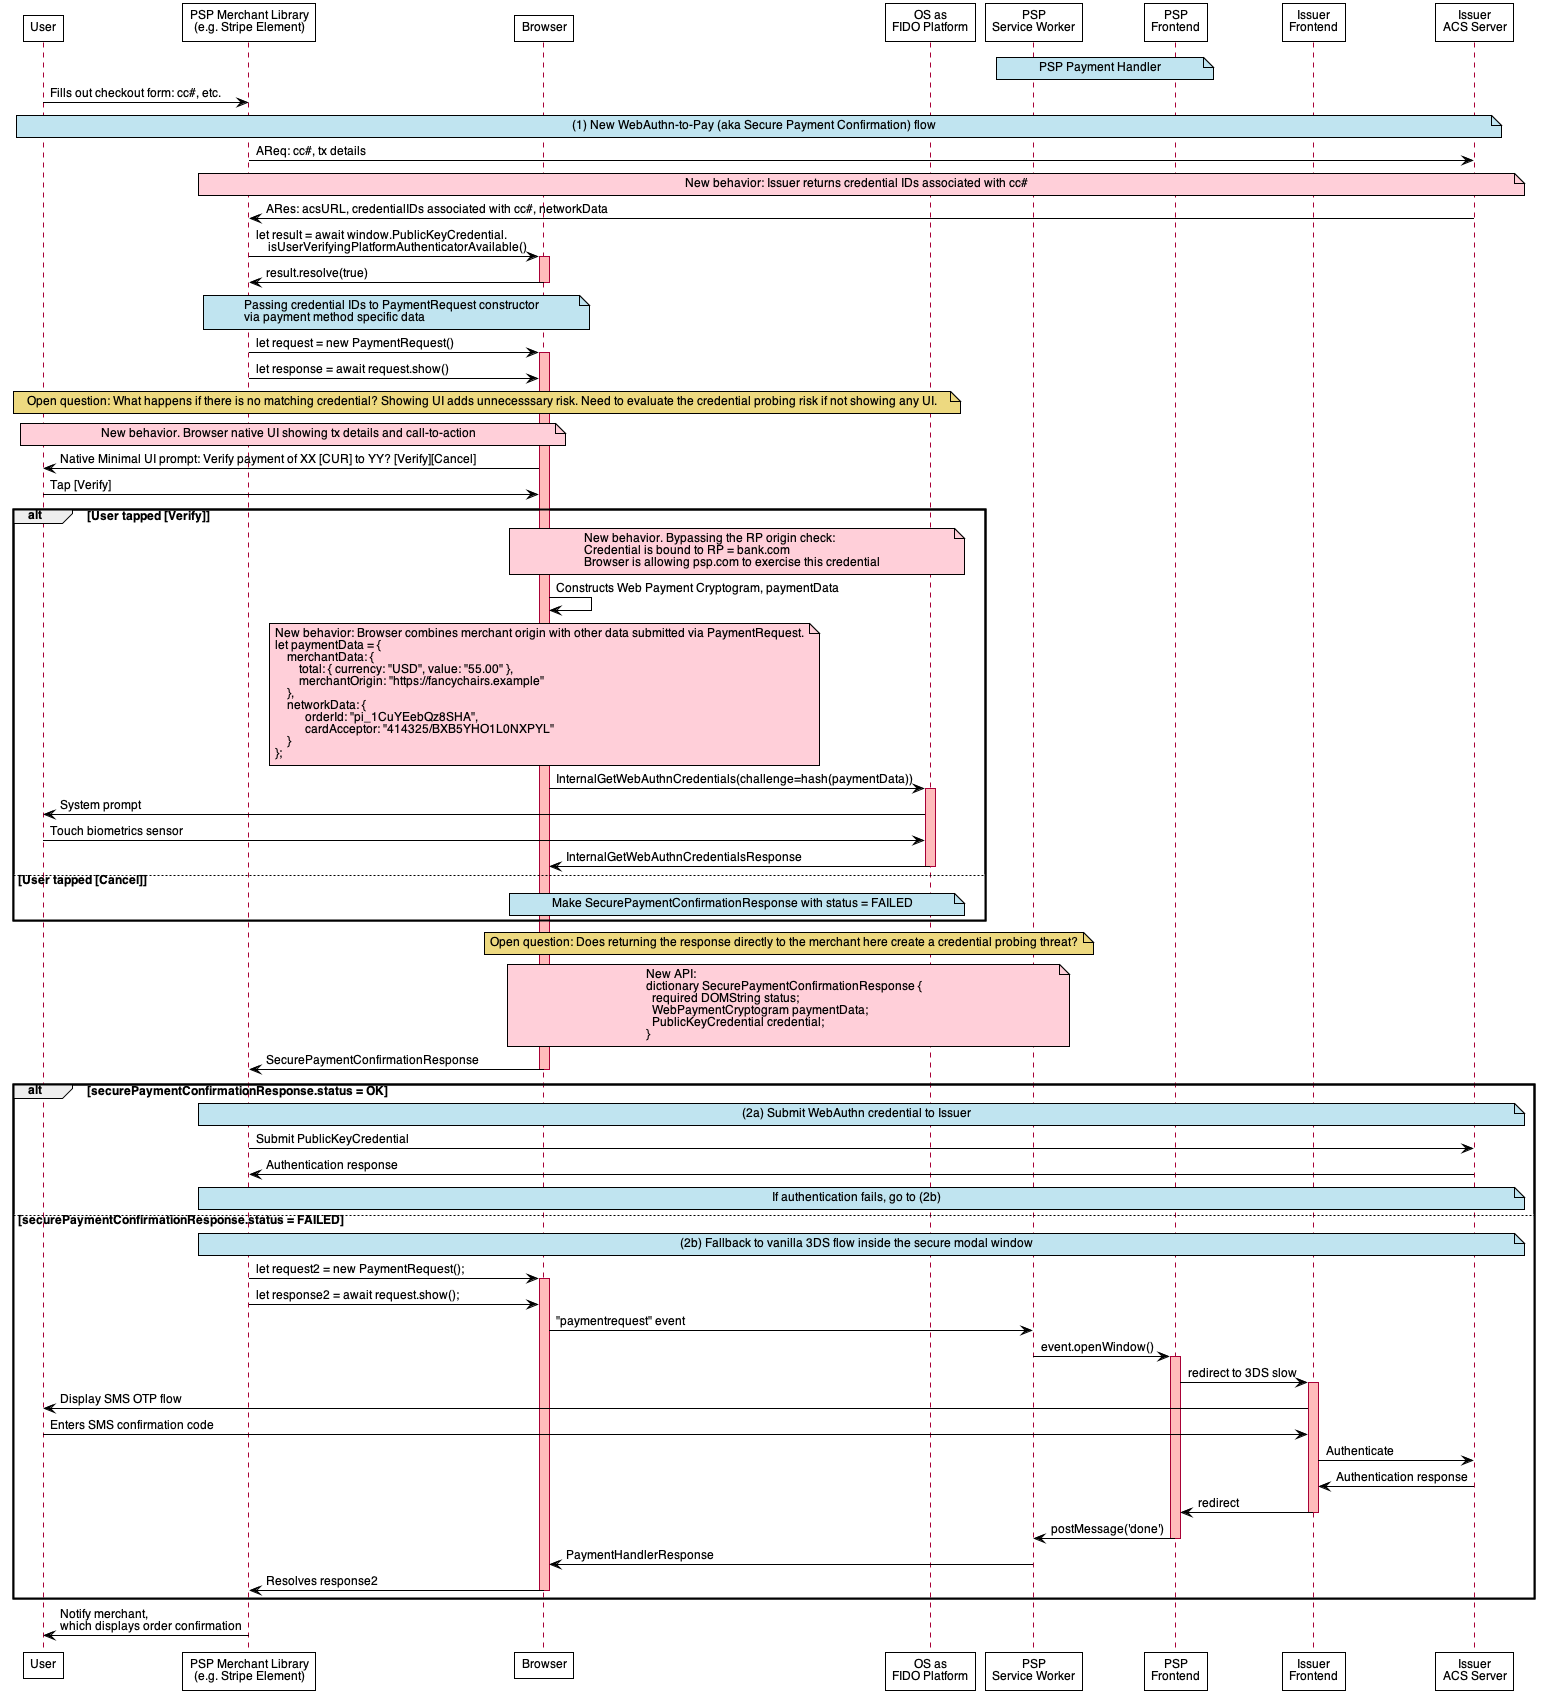

The diagram above was rendered by PlantUML. Its source (embedded in the PNG):
@startuml SecurePaymentConfirmation-Pilot-Checkout

skinparam sequence {
    ParticipantBackgroundColor #FFFFFF
    ParticipantBorderColor #000000
    ParticipantBorderThickness 1
}
skinparam DefaultFontColor #000000
skinparam DefaultFontName "Helvetica"
skinparam DefaultFontSize 12
skinparam ArrowColor #000000
skinparam NoteBackgroundColor #C0E4F0
skinparam NoteBorderColor #000000
skinparam NoteBorderThickness 1
skinparam Shadowing false

participant User
participant "PSP Merchant Library\n(e.g. Stripe Element)" as Element
participant Browser
participant "OS as\nFIDO Platform" as Platform
participant "PSP\nService Worker" as PSP_SW
participant "PSP\nFrontend" as PSP
participant "Issuer\nFrontend" as Issuer
participant "Issuer\nACS Server" as IssuerBE

Note over PSP_SW, PSP: PSP Payment Handler

User -> Element: Fills out checkout form: cc#, etc.

Note over User, IssuerBE: (1) New WebAuthn-to-Pay (aka Secure Payment Confirmation) flow

Element -> IssuerBE: AReq: cc#, tx details
Note over Element, IssuerBE #FFCFD9
New behavior: Issuer returns credential IDs associated with cc#
end note

IssuerBE -> Element: ARes: acsURL, credentialIDs associated with cc#, networkData

Element -> Browser: let result = await window.PublicKeyCredential.\n    isUserVerifyingPlatformAuthenticatorAvailable()
activate Browser #FFBBBB
Browser -> Element: result.resolve(true)
deactivate Browser

Note over Element, Browser
  Passing credential IDs to PaymentRequest constructor
  via payment method specific data
end note
Element -> Browser: let request = new PaymentRequest()
activate Browser #FFBBBB
Element -> Browser: let response = await request.show()

Note over User, Platform #EDD980
  Open question: What happens if there is no matching credential? Showing UI adds unnecesssary risk. Need to evaluate the credential probing risk if not showing any UI.
end note

Note over User, Browser #FFCFD9
  New behavior. Browser native UI showing tx details and call-to-action
end note
Browser -> User: Native Minimal UI prompt: Verify payment of XX [CUR] to YY? [Verify][Cancel]
User -> Browser: Tap [Verify]

alt User tapped [Verify]
    Note over Browser, Platform #FFCFD9
    New behavior. Bypassing the RP origin check:
    Credential is bound to RP = bank.com
    Browser is allowing psp.com to exercise this credential
    end note

    Browser -> Browser: Constructs Web Payment Cryptogram, paymentData
    Note over Browser #FFCFD9
      New behavior: Browser combines merchant origin with other data submitted via PaymentRequest.
      let paymentData = {
          merchantData: {
              total: { currency: "USD", value: "55.00" },
              merchantOrigin: "https://fancychairs.example"
          },
          networkData: {
                orderId: "pi_1CuYEebQz8SHA",
                cardAcceptor: "414325/BXB5YHO1L0NXPYL"
          }
      };
    end note

    Browser -> Platform: InternalGetWebAuthnCredentials(challenge=hash(paymentData))
    activate Platform #FFBBBB
    Platform -> User: System prompt
    User -> Platform: Touch biometrics sensor
    Platform -> Browser: InternalGetWebAuthnCredentialsResponse
    deactivate Platform

else User tapped [Cancel]

    Note over Browser, Platform: Make SecurePaymentConfirmationResponse with status = FAILED 

end alt

Note over Browser, PSP_SW #EDD980
Open question: Does returning the response directly to the merchant here create a credential probing threat?
end note

Note over Browser, PSP_SW #FFCFD9
New API:
dictionary SecurePaymentConfirmationResponse {
  required DOMString status;
  WebPaymentCryptogram paymentData;
  PublicKeyCredential credential;
}
end note

Browser -> Element: SecurePaymentConfirmationResponse
deactivate Browser

alt securePaymentConfirmationResponse.status = OK

    Note over Element, IssuerBE: (2a) Submit WebAuthn credential to Issuer
    Element -> IssuerBE: Submit PublicKeyCredential
    IssuerBE -> Element: Authentication response

    Note over Element, IssuerBE: If authentication fails, go to (2b)

else securePaymentConfirmationResponse.status = FAILED

    Note over Element, IssuerBE: (2b) Fallback to vanilla 3DS flow inside the secure modal window
    Element -> Browser: let request2 = new PaymentRequest();
    activate Browser #FFBBBB
    Element -> Browser: let response2 = await request.show();
    Browser -> PSP_SW: "paymentrequest" event
    PSP_SW -> PSP: event.openWindow()
    activate PSP #FFBBBB
    PSP -> Issuer: redirect to 3DS slow
    activate Issuer #FFBBBB
    Issuer -> User: Display SMS OTP flow
    User -> Issuer: Enters SMS confirmation code
    Issuer -> IssuerBE: Authenticate
    IssuerBE -> Issuer: Authentication response
    Issuer -> PSP: redirect
    deactivate Issuer
    PSP -> PSP_SW: postMessage('done')
    deactivate PSP
    PSP_SW -> Browser: PaymentHandlerResponse
    deactivate PSP_SW
    Browser -> Element: Resolves response2
    deactivate Browser
end

'Note over Browser, Issuer: (3) Resolve PaymentRequestEvent

Element -> User: Notify merchant,\nwhich displays order confirmation

@enduml